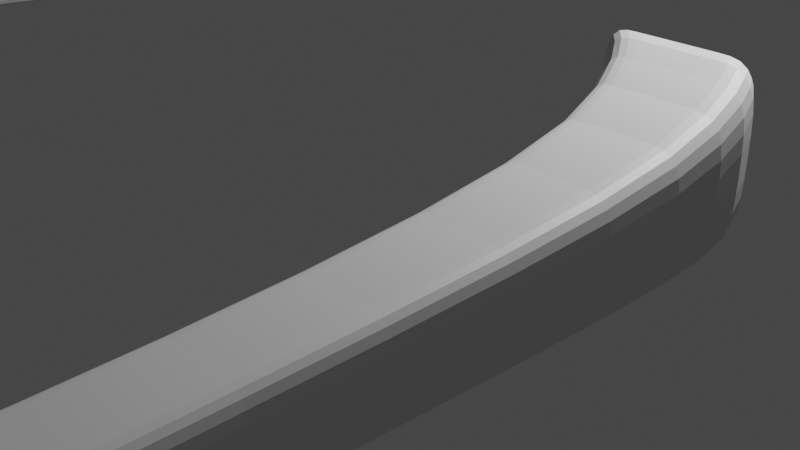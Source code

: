 # Source: HandTest.blend  (saved by Blender 3.4.6; exported with 4.5.12 LTS)
import bpy
from mathutils import Matrix  # noqa: F401  (used for matrix-valued properties, if any)

bpy.ops.wm.read_factory_settings(use_empty=True)
scene = bpy.context.scene
scene.name = 'Scene'

# ---- collections
col_collection = bpy.data.collections.new('Collection'); scene.collection.children.link(col_collection)

# ---- materials (node trees are filled in below, after node groups)
mat_material = bpy.data.materials.new('Material')
mat_material.alpha_threshold = 0.0
mat_material.use_transparent_shadow = False
mat_material.roughness = 0.5
mat_material.line_color = (0.0, 0.0, 0.0, 1.0)

# ---- material node trees
mat_material.use_nodes = True; mat_material.node_tree.nodes.clear()
_N = mat_material.node_tree.nodes; _L = mat_material.node_tree.links
n0 = _N.new('ShaderNodeOutputMaterial'); n0.name = 'Material Output'; n0.location = (300, 300)
n1 = _N.new('ShaderNodeBsdfPrincipled'); n1.name = 'Principled BSDF'; n1.location = (10, 300)
n1.distribution = 'GGX'
n1.subsurface_method = 'RANDOM_WALK_SKIN'
n1.inputs[3].default_value = 1.45
n1.inputs[27].default_value = (0.0, 0.0, 0.0, 1.0)
n1.inputs[28].default_value = 1.0
_L.new(n1.outputs[0], n0.inputs[0])
n0.is_active_output = True

# ---- world
world_world = bpy.data.worlds.new('World'); scene.world = world_world
world_world.use_nodes = True; world_world.node_tree.nodes.clear()
_N = world_world.node_tree.nodes; _L = world_world.node_tree.links
n0 = _N.new('ShaderNodeOutputWorld'); n0.name = 'World Output'; n0.location = (300, 300)
n1 = _N.new('ShaderNodeBackground'); n1.name = 'Background'; n1.location = (10, 300)
n1.inputs[0].default_value = (0.05088, 0.05088, 0.05088, 1.0)
_L.new(n1.outputs[0], n0.inputs[0])
n0.is_active_output = True
world_world.color = (0.05088, 0.05088, 0.05088)
world_world.use_sun_shadow = False
world_world.sun_shadow_jitter_overblur = 0.0

# ---- cameras
cam_camera = bpy.data.cameras.new('Camera')
cam_camera.clip_end = 100.0
cam_camera.ortho_scale = 7.314

# ---- lights
light_light = bpy.data.lights.new('Light', 'POINT')
light_light.transmission_factor = 0.0
light_light.energy = 1000.0
light_light.shadow_soft_size = 0.1
light_light.shadow_maximum_resolution = 0.006
light_light.use_absolute_resolution = True

# ---- meshes
me_cube = bpy.data.meshes.new('Cube')
me_cube.from_pydata([(-3.074, -1.127, 3.133), (-3.074, -1.127, 1.858), (-3.727, -1.722, 2.652), (-3.727, -1.722, 1.825), (-4.348, -1.127, 3.133), (-4.348, -1.127, 1.858), (-4.555, -1.722, 2.652), (-4.555, -1.722, 1.825), (-4.422, -5.18, 1.96), (-4.422, -5.18, 2.516), (-3.867, -5.18, 2.516), (-3.867, -5.18, 1.96), (-4.463, -7.423, 1.925), (-4.463, -7.423, 2.55), (-3.838, -7.423, 2.55), (-3.838, -7.423, 1.925), (-4.393, -8.417, 2.553), (-4.455, -8.362, 2.536), (-3.857, -8.362, 2.536), (-3.796, -8.417, 2.553), (-4.682, -8.878, 2.265), (-4.743, -8.822, 2.824), (-3.569, -8.822, 2.824), (-3.574, -8.755, 2.676), (-4.682, -9.267, 2.265), (-4.743, -9.211, 2.824), (-3.569, -9.211, 2.824), (-3.574, -9.144, 2.676), (-3.074, -1.127, 2.504), (-4.555, -1.722, 2.244), (-3.727, -1.722, 2.244), (-4.348, -1.127, 2.504), (-4.422, -5.18, 2.242), (-3.867, -5.18, 2.242), (-4.463, -7.423, 2.242), (-3.838, -7.423, 2.242), (-4.455, -8.362, 2.241), (-3.857, -8.362, 2.241), (-4.743, -8.822, 2.245), (-3.569, -8.822, 2.245), (-4.733, -9.242, 2.338), (-3.558, -9.242, 2.338), (-3.984, -1.127, 1.858), (-4.319, -1.722, 2.652), (-4.319, -1.722, 1.825), (-3.984, -1.127, 3.133), (-4.264, -5.18, 2.516), (-4.264, -5.18, 1.96), (-4.285, -7.423, 2.55), (-4.285, -7.423, 1.925), (-4.284, -8.362, 2.536), (-4.223, -8.417, 2.553), (-4.408, -8.822, 2.824), (-4.346, -8.878, 2.265), (-4.408, -9.211, 2.824), (-4.346, -9.267, 2.265), (-4.397, -9.242, 2.338), (-3.984, -1.127, 2.504), (-4.123, -1.722, 1.825), (-3.682, -1.127, 3.133), (-4.132, -5.18, 1.96), (-4.137, -7.423, 1.925), (-4.081, -8.417, 2.553), (-4.068, -8.878, 2.265), (-4.068, -9.267, 2.265), (-3.682, -1.127, 2.504), (-3.682, -1.127, 1.858), (-4.123, -1.722, 2.652), (-4.132, -5.18, 2.516), (-4.137, -7.423, 2.55), (-4.142, -8.362, 2.536), (-4.13, -8.822, 2.824), (-4.13, -9.211, 2.824), (-4.119, -9.242, 2.338), (-3.921, -1.722, 1.825), (-3.372, -1.127, 3.133), (-3.997, -5.18, 1.96), (-3.984, -7.423, 1.925), (-3.936, -8.417, 2.553), (-3.782, -8.878, 2.265), (-3.782, -9.267, 2.265), (-3.372, -1.127, 2.504), (-3.372, -1.127, 1.858), (-3.921, -1.722, 2.652), (-3.997, -5.18, 2.516), (-3.984, -7.423, 2.55), (-3.997, -8.362, 2.536), (-3.843, -8.822, 2.824), (-3.843, -9.211, 2.824), (-3.833, -9.242, 2.338), (-4.658, -9.763, 2.467), (-4.669, -9.733, 2.696), (-4.482, -9.733, 2.696), (-4.472, -9.763, 2.467), (-4.198, -9.655, 2.683), (-4.34, -9.655, 2.683), (-4.187, -9.685, 2.48), (-4.329, -9.685, 2.48), (-3.898, -9.832, 2.713), (-4.075, -9.832, 2.713), (-3.888, -9.862, 2.449), (-4.064, -9.862, 2.449), (-3.629, -9.871, 2.697), (-3.619, -9.901, 2.466), (-3.783, -9.871, 2.697), (-3.772, -9.901, 2.466), (-3.599, -8.765, 2.548), (-3.535, -8.77, 2.167), (-3.603, -9.018, 2.55), (-3.54, -9.023, 2.169), (-3.337, -8.799, 2.546), (-3.31, -8.802, 2.251), (-3.34, -8.993, 2.548), (-3.312, -8.996, 2.253), (-3.053, -8.843, 2.513), (-3.036, -8.845, 2.338), (-3.054, -8.958, 2.514), (-3.038, -8.959, 2.339), (-3.192, -9.478, 2.484), (-3.179, -9.48, 2.354), (-3.066, -9.463, 2.469), (-3.058, -9.464, 2.392), (-4.658, -10.07, 2.507), (-4.669, -10.04, 2.736), (-4.482, -10.04, 2.736), (-4.472, -10.07, 2.507), (-4.155, -10.17, 2.826), (-4.389, -10.17, 2.826), (-4.138, -10.22, 2.491), (-4.372, -10.22, 2.491), (-3.826, -10.38, 2.892), (-4.156, -10.38, 2.892), (-3.806, -10.44, 2.399), (-4.136, -10.44, 2.399), (-3.629, -10.24, 2.744), (-3.619, -10.27, 2.514), (-3.783, -10.24, 2.744), (-3.772, -10.27, 2.514)], [], [(45, 4, 6, 43), (29, 7, 8, 32), (29, 6, 4, 31), (82, 1, 3, 74), (28, 0, 2, 30), (81, 75, 0, 28), (46, 9, 13, 48), (74, 3, 11, 76), (43, 6, 9, 46), (30, 2, 10, 33), (77, 15, 19, 78), (32, 8, 12, 34), (76, 11, 15, 77), (33, 10, 14, 35), (50, 17, 21, 52), (35, 14, 18, 37), (48, 13, 17, 50), (34, 12, 16, 36), (52, 21, 25, 54), (36, 16, 20, 38), (78, 19, 23, 79), (37, 18, 22, 39), (54, 25, 91, 92), (38, 20, 24, 40), (79, 23, 27, 80), (39, 22, 26, 41), (41, 27, 109, 108), (21, 38, 40, 25), (55, 56, 40, 24), (19, 37, 39, 23), (17, 36, 38, 21), (13, 34, 36, 17), (15, 35, 37, 19), (11, 33, 35, 15), (9, 32, 34, 13), (3, 30, 33, 11), (82, 81, 28, 1), (1, 28, 30, 3), (7, 29, 31, 5), (6, 29, 32, 9), (5, 31, 57, 42), (64, 73, 56, 55), (20, 53, 55, 24), (56, 73, 96, 97), (16, 51, 53, 20), (71, 52, 54, 72), (69, 48, 50, 70), (70, 50, 52, 71), (8, 47, 49, 12), (12, 49, 51, 16), (67, 43, 46, 68), (7, 44, 47, 8), (68, 46, 48, 69), (31, 4, 45, 57), (5, 42, 44, 7), (59, 45, 43, 67), (75, 59, 67, 83), (84, 68, 69, 85), (83, 67, 68, 84), (86, 70, 71, 87), (85, 69, 70, 86), (87, 71, 72, 88), (73, 89, 100, 101), (80, 89, 73, 64), (42, 57, 65, 66), (53, 63, 64, 55), (51, 62, 63, 53), (47, 60, 61, 49), (49, 61, 62, 51), (44, 58, 60, 47), (57, 45, 59, 65), (42, 66, 58, 44), (27, 41, 89, 80), (41, 26, 102, 103), (22, 87, 88, 26), (14, 85, 86, 18), (18, 86, 87, 22), (2, 83, 84, 10), (10, 84, 85, 14), (0, 75, 83, 2), (66, 65, 81, 82), (63, 79, 80, 64), (62, 78, 79, 63), (60, 76, 77, 61), (61, 77, 78, 62), (58, 74, 76, 60), (65, 59, 75, 81), (66, 82, 74, 58), (93, 92, 124, 125), (40, 56, 93, 90), (25, 40, 90, 91), (56, 54, 92, 93), (97, 96, 128, 129), (72, 54, 95, 94), (73, 72, 94, 96), (54, 56, 97, 95), (99, 101, 133, 131), (72, 73, 101, 99), (89, 88, 98, 100), (88, 72, 99, 98), (105, 103, 135, 137), (26, 88, 104, 102), (88, 89, 105, 104), (89, 41, 103, 105), (109, 107, 111, 113), (23, 39, 106, 107), (39, 41, 108, 106), (27, 23, 107, 109), (110, 112, 116, 114), (107, 106, 110, 111), (106, 108, 112, 110), (108, 109, 113, 112), (115, 114, 116, 117), (113, 117, 121, 119), (113, 111, 115, 117), (111, 110, 114, 115), (118, 119, 121, 120), (112, 113, 119, 118), (116, 112, 118, 120), (117, 116, 120, 121), (125, 124, 123, 122), (92, 91, 123, 124), (90, 93, 125, 122), (91, 90, 122, 123), (128, 126, 127, 129), (95, 97, 129, 127), (94, 95, 127, 126), (96, 94, 126, 128), (132, 130, 131, 133), (98, 99, 131, 130), (100, 98, 130, 132), (101, 100, 132, 133), (135, 134, 136, 137), (103, 102, 134, 135), (104, 105, 137, 136), (102, 104, 136, 134)])
_uv = me_cube.uv_layers.new(name='UVMap')
_uv.uv.foreach_set('vector', [0.8036, 0.5, 0.875, 0.5, 0.875, 0.75, 0.8036, 0.75, 0.5016, 0.0, 0.375, 0.0, 0.375, 0.0, 0.5016, 0.0, 0.5016, 0.0, 0.625, 0.0, 0.625, 0.25, 0.5016, 0.25, 0.3165, 0.5, 0.375, 0.5, 0.375, 0.75, 0.3165, 0.75, 0.5016, 0.5, 0.625, 0.5, 0.625, 0.75, 0.5016, 0.75, 0.5016, 0.4415, 0.625, 0.4415, 0.625, 0.5, 0.5016, 0.5, 0.8036, 0.75, 0.875, 0.75, 0.875, 0.75, 0.8036, 0.75, 0.3165, 0.75, 0.375, 0.75, 0.375, 0.75, 0.3165, 0.75, 0.8036, 0.75, 0.875, 0.75, 0.875, 0.75, 0.8036, 0.75, 0.5016, 0.75, 0.625, 0.75, 0.625, 0.75, 0.5016, 0.75, 0.3165, 0.75, 0.375, 0.75, 0.375, 0.75, 0.3165, 0.75, 0.5016, 0.0, 0.375, 0.0, 0.375, 0.0, 0.5016, 0.0, 0.3165, 0.75, 0.375, 0.75, 0.375, 0.75, 0.3165, 0.75, 0.5016, 0.75, 0.625, 0.75, 0.625, 0.75, 0.5016, 0.75, 0.8036, 0.75, 0.875, 0.75, 0.875, 0.75, 0.8036, 0.75, 0.5016, 0.75, 0.625, 0.75, 0.625, 0.75, 0.5016, 0.75, 0.8036, 0.75, 0.875, 0.75, 0.875, 0.75, 0.8036, 0.75, 0.5016, 0.0, 0.375, 0.0, 0.375, 0.0, 0.5016, 0.0, 0.8036, 0.75, 0.875, 0.75, 0.875, 0.75, 0.8036, 0.75, 0.5016, 0.0, 0.375, 0.0, 0.375, 0.0, 0.5016, 0.0, 0.3165, 0.75, 0.375, 0.75, 0.375, 0.75, 0.3165, 0.75, 0.5016, 0.75, 0.625, 0.75, 0.625, 0.75, 0.5016, 0.75, 0.8036, 0.75, 0.875, 0.75, 0.875, 0.75, 0.8036, 0.75, 0.5016, 0.0, 0.375, 0.0, 0.375, 0.0, 0.5016, 0.0, 0.3165, 0.75, 0.375, 0.75, 0.375, 0.75, 0.3165, 0.75, 0.5016, 0.75, 0.625, 0.75, 0.625, 0.75, 0.5016, 0.75, 0.5016, 0.75, 0.375, 0.75, 0.375, 0.75, 0.5016, 0.75, 0.625, 0.0, 0.5016, 0.0, 0.5016, 0.0, 0.625, 0.0, 0.375, 0.9286, 0.5016, 0.9286, 0.5016, 1.0, 0.375, 1.0, 0.375, 0.75, 0.5016, 0.75, 0.5016, 0.75, 0.375, 0.75, 0.625, 0.0, 0.5016, 0.0, 0.5016, 0.0, 0.625, 0.0, 0.625, 0.0, 0.5016, 0.0, 0.5016, 0.0, 0.625, 0.0, 0.375, 0.75, 0.5016, 0.75, 0.5016, 0.75, 0.375, 0.75, 0.375, 0.75, 0.5016, 0.75, 0.5016, 0.75, 0.375, 0.75, 0.625, 0.0, 0.5016, 0.0, 0.5016, 0.0, 0.625, 0.0, 0.375, 0.75, 0.5016, 0.75, 0.5016, 0.75, 0.375, 0.75, 0.375, 0.4415, 0.5016, 0.4415, 0.5016, 0.5, 0.375, 0.5, 0.375, 0.5, 0.5016, 0.5, 0.5016, 0.75, 0.375, 0.75, 0.375, 0.0, 0.5016, 0.0, 0.5016, 0.25, 0.375, 0.25, 0.625, 0.0, 0.5016, 0.0, 0.5016, 0.0, 0.625, 0.0, 0.375, 0.25, 0.5016, 0.25, 0.5016, 0.3214, 0.375, 0.3214, 0.375, 0.8694, 0.5016, 0.8694, 0.5016, 0.9286, 0.375, 0.9286, 0.125, 0.75, 0.1964, 0.75, 0.1964, 0.75, 0.125, 0.75, 0.5016, 0.9286, 0.5016, 0.8694, 0.5016, 0.8694, 0.5016, 0.9286, 0.125, 0.75, 0.1964, 0.75, 0.1964, 0.75, 0.125, 0.75, 0.7444, 0.75, 0.8036, 0.75, 0.8036, 0.75, 0.7444, 0.75, 0.7444, 0.75, 0.8036, 0.75, 0.8036, 0.75, 0.7444, 0.75, 0.7444, 0.75, 0.8036, 0.75, 0.8036, 0.75, 0.7444, 0.75, 0.125, 0.75, 0.1964, 0.75, 0.1964, 0.75, 0.125, 0.75, 0.125, 0.75, 0.1964, 0.75, 0.1964, 0.75, 0.125, 0.75, 0.7444, 0.75, 0.8036, 0.75, 0.8036, 0.75, 0.7444, 0.75, 0.125, 0.75, 0.1964, 0.75, 0.1964, 0.75, 0.125, 0.75, 0.7444, 0.75, 0.8036, 0.75, 0.8036, 0.75, 0.7444, 0.75, 0.5016, 0.25, 0.625, 0.25, 0.625, 0.3214, 0.5016, 0.3214, 0.125, 0.5, 0.1964, 0.5, 0.1964, 0.75, 0.125, 0.75, 0.7444, 0.5, 0.8036, 0.5, 0.8036, 0.75, 0.7444, 0.75, 0.6835, 0.5, 0.7444, 0.5, 0.7444, 0.75, 0.6835, 0.75, 0.6835, 0.75, 0.7444, 0.75, 0.7444, 0.75, 0.6835, 0.75, 0.6835, 0.75, 0.7444, 0.75, 0.7444, 0.75, 0.6835, 0.75, 0.6835, 0.75, 0.7444, 0.75, 0.7444, 0.75, 0.6835, 0.75, 0.6835, 0.75, 0.7444, 0.75, 0.7444, 0.75, 0.6835, 0.75, 0.6835, 0.75, 0.7444, 0.75, 0.7444, 0.75, 0.6835, 0.75, 0.5016, 0.8694, 0.5016, 0.8085, 0.5016, 0.8085, 0.5016, 0.8694, 0.375, 0.8085, 0.5016, 0.8085, 0.5016, 0.8694, 0.375, 0.8694, 0.375, 0.3214, 0.5016, 0.3214, 0.5016, 0.3806, 0.375, 0.3806, 0.1964, 0.75, 0.2556, 0.75, 0.2556, 0.75, 0.1964, 0.75, 0.1964, 0.75, 0.2556, 0.75, 0.2556, 0.75, 0.1964, 0.75, 0.1964, 0.75, 0.2556, 0.75, 0.2556, 0.75, 0.1964, 0.75, 0.1964, 0.75, 0.2556, 0.75, 0.2556, 0.75, 0.1964, 0.75, 0.1964, 0.75, 0.2556, 0.75, 0.2556, 0.75, 0.1964, 0.75, 0.5016, 0.3214, 0.625, 0.3214, 0.625, 0.3806, 0.5016, 0.3806, 0.1964, 0.5, 0.2556, 0.5, 0.2556, 0.75, 0.1964, 0.75, 0.375, 0.75, 0.5016, 0.75, 0.5016, 0.8085, 0.375, 0.8085, 0.5016, 0.75, 0.625, 0.75, 0.625, 0.75, 0.5016, 0.75, 0.625, 0.75, 0.6835, 0.75, 0.6835, 0.75, 0.625, 0.75, 0.625, 0.75, 0.6835, 0.75, 0.6835, 0.75, 0.625, 0.75, 0.625, 0.75, 0.6835, 0.75, 0.6835, 0.75, 0.625, 0.75, 0.625, 0.75, 0.6835, 0.75, 0.6835, 0.75, 0.625, 0.75, 0.625, 0.75, 0.6835, 0.75, 0.6835, 0.75, 0.625, 0.75, 0.625, 0.5, 0.6835, 0.5, 0.6835, 0.75, 0.625, 0.75, 0.375, 0.3806, 0.5016, 0.3806, 0.5016, 0.4415, 0.375, 0.4415, 0.2556, 0.75, 0.3165, 0.75, 0.3165, 0.75, 0.2556, 0.75, 0.2556, 0.75, 0.3165, 0.75, 0.3165, 0.75, 0.2556, 0.75, 0.2556, 0.75, 0.3165, 0.75, 0.3165, 0.75, 0.2556, 0.75, 0.2556, 0.75, 0.3165, 0.75, 0.3165, 0.75, 0.2556, 0.75, 0.2556, 0.75, 0.3165, 0.75, 0.3165, 0.75, 0.2556, 0.75, 0.5016, 0.3806, 0.625, 0.3806, 0.625, 0.4415, 0.5016, 0.4415, 0.2556, 0.5, 0.3165, 0.5, 0.3165, 0.75, 0.2556, 0.75, 0.5016, 0.9286, 0.625, 0.9286, 0.625, 0.9286, 0.5016, 0.9286, 0.5016, 1.0, 0.5016, 0.9286, 0.5016, 0.9286, 0.5016, 1.0, 0.625, 0.0, 0.5016, 0.0, 0.5016, 0.0, 0.625, 0.0, 0.5016, 0.9286, 0.625, 0.9286, 0.625, 0.9286, 0.5016, 0.9286, 0.5016, 0.9286, 0.5016, 0.8694, 0.5016, 0.8694, 0.5016, 0.9286, 0.7444, 0.75, 0.8036, 0.75, 0.8036, 0.75, 0.7444, 0.75, 0.5016, 0.8694, 0.625, 0.8694, 0.625, 0.8694, 0.5016, 0.8694, 0.625, 0.9286, 0.5016, 0.9286, 0.5016, 0.9286, 0.625, 0.9286, 0.625, 0.8694, 0.5016, 0.8694, 0.5016, 0.8694, 0.625, 0.8694, 0.625, 0.8694, 0.5016, 0.8694, 0.5016, 0.8694, 0.625, 0.8694, 0.5016, 0.8085, 0.625, 0.8085, 0.625, 0.8085, 0.5016, 0.8085, 0.6835, 0.75, 0.7444, 0.75, 0.7444, 0.75, 0.6835, 0.75, 0.5016, 0.8085, 0.5016, 0.75, 0.5016, 0.75, 0.5016, 0.8085, 0.625, 0.75, 0.6835, 0.75, 0.6835, 0.75, 0.625, 0.75, 0.625, 0.8085, 0.5016, 0.8085, 0.5016, 0.8085, 0.625, 0.8085, 0.5016, 0.8085, 0.5016, 0.75, 0.5016, 0.75, 0.5016, 0.8085, 0.375, 0.75, 0.375, 0.75, 0.375, 0.75, 0.375, 0.75, 0.375, 0.75, 0.5016, 0.75, 0.5016, 0.75, 0.375, 0.75, 0.5016, 0.75, 0.5016, 0.75, 0.5016, 0.75, 0.5016, 0.75, 0.375, 0.75, 0.375, 0.75, 0.375, 0.75, 0.375, 0.75, 0.5016, 0.75, 0.5016, 0.75, 0.5016, 0.75, 0.5016, 0.75, 0.375, 0.75, 0.5016, 0.75, 0.5016, 0.75, 0.375, 0.75, 0.5016, 0.75, 0.5016, 0.75, 0.5016, 0.75, 0.5016, 0.75, 0.5016, 0.75, 0.375, 0.75, 0.375, 0.75, 0.5016, 0.75, 0.375, 0.75, 0.5016, 0.75, 0.5016, 0.75, 0.375, 0.75, 0.375, 0.75, 0.375, 0.75, 0.375, 0.75, 0.375, 0.75, 0.375, 0.75, 0.375, 0.75, 0.375, 0.75, 0.375, 0.75, 0.375, 0.75, 0.5016, 0.75, 0.5016, 0.75, 0.375, 0.75, 0.5016, 0.75, 0.375, 0.75, 0.375, 0.75, 0.5016, 0.75, 0.5016, 0.75, 0.375, 0.75, 0.375, 0.75, 0.5016, 0.75, 0.5016, 0.75, 0.5016, 0.75, 0.5016, 0.75, 0.5016, 0.75, 0.375, 0.75, 0.5016, 0.75, 0.5016, 0.75, 0.375, 0.75, 0.5016, 0.9286, 0.625, 0.9286, 0.625, 1.0, 0.5016, 1.0, 0.8036, 0.75, 0.875, 0.75, 0.875, 0.75, 0.8036, 0.75, 0.5016, 1.0, 0.5016, 0.9286, 0.5016, 0.9286, 0.5016, 1.0, 0.625, 0.0, 0.5016, 0.0, 0.5016, 0.0, 0.625, 0.0, 0.5016, 0.8694, 0.625, 0.8694, 0.625, 0.9286, 0.5016, 0.9286, 0.625, 0.9286, 0.5016, 0.9286, 0.5016, 0.9286, 0.625, 0.9286, 0.7444, 0.75, 0.8036, 0.75, 0.8036, 0.75, 0.7444, 0.75, 0.5016, 0.8694, 0.625, 0.8694, 0.625, 0.8694, 0.5016, 0.8694, 0.5016, 0.8085, 0.625, 0.8085, 0.625, 0.8694, 0.5016, 0.8694, 0.6835, 0.75, 0.7444, 0.75, 0.7444, 0.75, 0.6835, 0.75, 0.5016, 0.8085, 0.625, 0.8085, 0.625, 0.8085, 0.5016, 0.8085, 0.5016, 0.8694, 0.5016, 0.8085, 0.5016, 0.8085, 0.5016, 0.8694, 0.5016, 0.75, 0.625, 0.75, 0.625, 0.8085, 0.5016, 0.8085, 0.5016, 0.75, 0.625, 0.75, 0.625, 0.75, 0.5016, 0.75, 0.625, 0.8085, 0.5016, 0.8085, 0.5016, 0.8085, 0.625, 0.8085, 0.625, 0.75, 0.6835, 0.75, 0.6835, 0.75, 0.625, 0.75])
me_cube.materials.append(mat_material)
me_cube.use_mirror_vertex_groups = False
me_cube.update()

# ---- objects
ob_cube = bpy.data.objects.new('Cube', me_cube)
ob_light = bpy.data.objects.new('Light', light_light)
ob_camera = bpy.data.objects.new('Camera', cam_camera)

# ---- transforms, parenting, visibility, modifiers, constraints
ob_cube.location = (0.0, 0.0, 0.0)
ob_cube.lock_rotations_4d = False
ob_cube.empty_display_type = 'ARROWS'
ob_cube.lineart.crease_threshold = 0.0
_m = ob_cube.modifiers.new('Mirror', 'MIRROR')
_m = ob_cube.modifiers.new('Subdivision', 'SUBSURF')
ob_light.location = (4.076, 1.005, 5.904)
ob_light.rotation_euler = (0.6503, 0.05522, 1.866)
ob_light.lock_rotations_4d = False
ob_light.empty_display_type = 'ARROWS'
ob_light.color = (0.0, 0.0, 0.0, 0.0)
ob_light.lineart.crease_threshold = 0.0
ob_camera.location = (7.359, -6.926, 4.958)
ob_camera.rotation_euler = (1.109, 0.0, 0.8149)
ob_camera.lock_rotations_4d = False
ob_camera.empty_display_type = 'ARROWS'
ob_camera.color = (0.0, 0.0, 0.0, 0.0)
ob_camera.display_type = 'WIRE'
ob_camera.lineart.crease_threshold = 0.0

# ---- collection membership
col_collection.objects.link(ob_cube)
col_collection.objects.link(ob_light)
col_collection.objects.link(ob_camera)

# ---- scene / render settings (as saved in the file)
scene.camera = ob_camera
scene.frame_start = 1; scene.frame_end = 250; scene.frame_set(1)
scene.render.engine = 'BLENDER_EEVEE_NEXT'
scene.cycles.sampling_pattern = 'TABULATED_SOBOL'
scene.cycles.use_light_tree = False
scene.view_settings.view_transform = 'Filmic'
bpy.context.view_layer.update()
